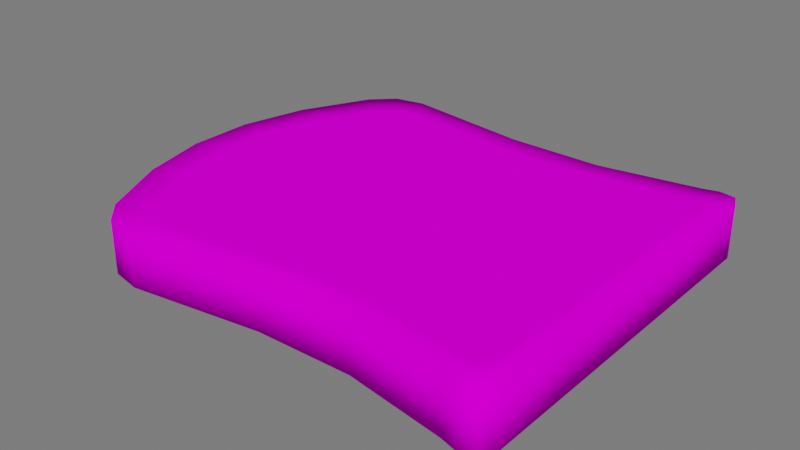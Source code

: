 # Source: Pao_queimado.blend  (saved by Blender 3.4.6; exported with 4.5.12 LTS)
import bpy
from mathutils import Matrix  # noqa: F401  (used for matrix-valued properties, if any)

bpy.ops.wm.read_factory_settings(use_empty=True)
scene = bpy.context.scene
scene.name = 'Scene'

# ---- collections
col_collection = bpy.data.collections.new('Collection'); scene.collection.children.link(col_collection)

# ---- images (referenced by path relative to the original .blend; pixels are not part of the script)
import os
ASSET_DIR = os.environ.get("B2B_ASSET_DIR", "")  # directory of the original .blend (textures are referenced by path, not embedded)
HERE = os.path.dirname(os.path.abspath(__file__))  # packed textures are extracted next to this script under _unpacked/

def load_image(name, relpath, width, height, colorspace="sRGB"):
    """Load a texture the original file referenced (path relative to the .blend, or extracted next to this script)."""
    p = next((c for c in (os.path.join(HERE, relpath), os.path.join(ASSET_DIR, relpath)) if relpath and os.path.exists(c)), "")
    if p:
        img = bpy.data.images.load(p, check_existing=True)
        img.name = name
    else:  # same state as the original file: an image datablock whose file is absent (Cycles renders it pink)
        img = bpy.data.images.new(name, width, height)
        img.source = "FILE"
        img.filepath = "//" + (relpath or name)
    img.colorspace_settings.name = colorspace
    return img
img_atlas_texturas_png = load_image('Atlas_texturas.png', 'Atlas_texturas.png', 1024, 1024, 'sRGB')

# ---- materials (node trees are filled in below, after node groups)
mat_atlas = bpy.data.materials.new('Atlas')
mat_atlas.use_transparent_shadow = False

# ---- material node trees
mat_atlas.use_nodes = True; mat_atlas.node_tree.nodes.clear()
_N = mat_atlas.node_tree.nodes; _L = mat_atlas.node_tree.links
n0 = _N.new('ShaderNodeOutputMaterial'); n0.name = 'Material Output'; n0.location = (300, 300)
n1 = _N.new('ShaderNodeBsdfPrincipled'); n1.name = 'Principled BSDF'; n1.location = (10, 300)
n1.distribution = 'GGX'
n1.subsurface_method = 'RANDOM_WALK_SKIN'
n1.inputs[3].default_value = 1.45
n1.inputs[13].default_value = 0.0
n1.inputs[27].default_value = (0.0, 0.0, 0.0, 1.0)
n1.inputs[28].default_value = 1.0
n2 = _N.new('ShaderNodeTexImage'); n2.name = 'Image Texture'; n2.location = (-449, 225)
n2.image = img_atlas_texturas_png
_L.new(n1.outputs[0], n0.inputs[0])
_L.new(n2.outputs[0], n1.inputs[0])
n0.is_active_output = True

# ---- world
world_world = bpy.data.worlds.new('World'); scene.world = world_world
world_world.use_nodes = True; world_world.node_tree.nodes.clear()
_N = world_world.node_tree.nodes; _L = world_world.node_tree.links
n0 = _N.new('ShaderNodeOutputWorld'); n0.name = 'World Output'; n0.location = (300, 300)
n1 = _N.new('ShaderNodeBackground'); n1.name = 'Background'; n1.location = (10, 300)
n1.inputs[0].default_value = (0.05088, 0.05088, 0.05088, 1.0)
n1.inputs[1].default_value = 3.4
_L.new(n1.outputs[0], n0.inputs[0])
n0.is_active_output = True
world_world.color = (0.05088, 0.05088, 0.05088)
world_world.use_sun_shadow = False
world_world.sun_shadow_jitter_overblur = 0.0

# ---- meshes
me_plane_020 = bpy.data.meshes.new('Plane.020')
me_plane_020.from_pydata([(-0.9467, -0.807, 0.0), (-0.8773, 0.1626, 0.0), (-0.8691, -0.3157, 0.0), (0.8773, 0.1626, 0.0), (0.9467, -0.807, 0.0), (0.8691, -0.3157, 0.0), (0.9467, -0.807, 0.2606), (0.8773, 0.1626, 0.2606), (0.8691, -0.3157, 0.2606), (-0.9467, -0.807, 0.2606), (-0.8691, -0.3157, 0.2606), (-0.8773, 0.1626, 0.2606), (-0.1647, -1.0, 0.0), (-0.5004, -1.0, 0.0), (0.5004, -1.0, 0.0), (0.1647, -1.0, 0.0), (0.1648, 1.328, 0.0), (0.5, 1.246, 0.0), (-0.5, 1.246, 0.0), (-0.1648, 1.328, 0.0), (-0.5004, -1.0, 0.2606), (-0.1647, -1.0, 0.2606), (-0.1648, 1.328, 0.2606), (-0.5, 1.246, 0.2606), (0.5, 1.246, 0.2606), (0.1648, 1.328, 0.2606), (0.1647, -1.0, 0.2606), (0.5004, -1.0, 0.2606), (-0.9735, 0.8192, 0.0), (-0.836, 1.081, 0.0), (-0.9442, 0.9707, 0.0), (0.836, 1.081, 0.0), (0.9735, 0.8192, 0.0), (0.9442, 0.9707, 0.0), (0.9735, 0.8192, 0.2606), (0.836, 1.081, 0.2606), (0.9442, 0.9707, 0.2606), (-0.836, 1.081, 0.2606), (-0.9735, 0.8192, 0.2606), (-0.9442, 0.9707, 0.2606), (-0.8789, -1.0, 0.0), (-0.9678, -0.8832, 0.0), (-0.9551, -0.9658, 0.0), (0.9678, -0.8832, 0.0), (0.8789, -1.0, 0.0), (0.9551, -0.9658, 0.0), (0.8789, -1.0, 0.2606), (0.9678, -0.8832, 0.2606), (0.9551, -0.9658, 0.2606), (-0.9678, -0.8832, 0.2606), (-0.8789, -1.0, 0.2606), (-0.9551, -0.9658, 0.2606), (-0.4202, -0.891, 0.2606), (-0.1383, -0.891, 0.2606), (0.7298, -0.289, 0.2606), (0.7367, 0.1319, 0.2606), (-0.7367, 0.1319, 0.0), (-0.7298, -0.289, 0.0), (-0.795, -0.7213, 0.0), (0.7298, -0.289, 0.0), (0.7367, 0.1319, 0.0), (-0.7298, -0.289, 0.2606), (-0.795, -0.7213, 0.2606), (-0.7367, 0.1319, 0.2606), (0.795, -0.7213, 0.0), (0.795, -0.7213, 0.2606), (-0.4202, -0.891, 0.0), (-0.1383, -0.891, 0.0), (-0.1384, 1.157, 0.0), (-0.4199, 1.085, 0.0), (0.4199, 1.085, 0.0), (0.1384, 1.157, 0.0), (0.1383, -0.891, 0.0), (0.4202, -0.891, 0.0), (-0.1384, 1.157, 0.2606), (-0.4199, 1.085, 0.2606), (0.4199, 1.085, 0.2606), (0.1384, 1.157, 0.2606), (0.1383, -0.891, 0.2606), (0.4202, -0.891, 0.2606), (-0.7929, 0.8429, 0.0), (-0.8175, 0.7097, 0.0), (-0.8175, 0.7097, 0.2606), (-0.7929, 0.8429, 0.2606), (-0.702, 0.9397, 0.0), (-0.702, 0.9397, 0.2606), (0.7929, 0.8429, 0.2606), (0.8175, 0.7097, 0.2606), (0.8175, 0.7097, 0.0), (0.7929, 0.8429, 0.0), (0.702, 0.9397, 0.2606), (0.702, 0.9397, 0.0), (-0.802, -0.8609, 0.0), (-0.738, -0.891, 0.0), (-0.738, -0.891, 0.2606), (-0.802, -0.8609, 0.2606), (-0.8127, -0.7883, 0.0), (-0.8127, -0.7883, 0.2606), (0.802, -0.8609, 0.0), (0.8127, -0.7883, 0.0), (0.8127, -0.7883, 0.2606), (0.802, -0.8609, 0.2606), (0.738, -0.891, 0.0), (0.738, -0.891, 0.2606)], [], [(31, 17, 24, 35), (34, 36, 86, 87), (14, 44, 46, 27), (45, 44, 102, 98), (18, 29, 37, 23), (15, 12, 67, 72), (37, 39, 83, 85), (48, 47, 100, 101), (30, 29, 84, 80), (14, 15, 72, 73), (43, 45, 98, 99), (21, 26, 78, 53), (39, 38, 82, 83), (49, 51, 95, 97), (6, 8, 54, 65), (28, 30, 80, 81), (42, 41, 96, 92), (5, 4, 64, 59), (16, 17, 70, 71), (26, 27, 79, 78), (40, 13, 20, 50), (11, 10, 61, 63), (51, 50, 94, 95), (10, 9, 62, 61), (18, 19, 68, 69), (3, 5, 59, 60), (40, 42, 92, 93), (0, 2, 57, 58), (24, 25, 77, 76), (35, 24, 76, 90), (2, 1, 56, 57), (17, 31, 91, 70), (12, 13, 66, 67), (22, 23, 75, 74), (7, 34, 87, 55), (32, 3, 60, 88), (23, 37, 85, 75), (27, 46, 103, 79), (29, 18, 69, 84), (2, 0, 9, 10), (3, 32, 34, 7), (44, 14, 73, 102), (38, 11, 63, 82), (5, 3, 7, 8), (15, 14, 27, 26), (19, 18, 23, 22), (47, 6, 65, 100), (43, 4, 6, 47), (8, 7, 55, 54), (4, 5, 8, 6), (1, 2, 10, 11), (17, 16, 25, 24), (16, 19, 22, 25), (12, 15, 26, 21), (1, 28, 81, 56), (13, 12, 21, 20), (28, 38, 39, 30), (30, 39, 37, 29), (34, 32, 33, 36), (36, 33, 31, 35), (28, 1, 11, 38), (40, 50, 51, 42), (42, 51, 49, 41), (43, 47, 48, 45), (45, 48, 46, 44), (0, 41, 49, 9), (75, 85, 83, 82, 63, 61, 62, 97, 95, 94, 52, 53, 78, 79, 103, 101, 100, 65, 54, 55, 87, 86, 90, 76, 77, 74), (25, 22, 74, 77), (46, 48, 101, 103), (33, 32, 88, 89), (41, 0, 58, 96), (9, 49, 97, 62), (20, 21, 53, 52), (36, 35, 90, 86), (19, 16, 71, 68), (13, 40, 93, 66), (31, 33, 89, 91), (50, 20, 52, 94), (4, 43, 99, 64), (68, 71, 70, 91, 89, 88, 60, 59, 64, 99, 98, 102, 73, 72, 67, 66, 93, 92, 96, 58, 57, 56, 81, 80, 84, 69)])
me_plane_020.polygons.foreach_set('use_smooth', [True] * 80)
_uv = me_plane_020.uv_layers.new(name='UVMap')
_uv.uv.foreach_set('vector', [0.7578, 0.5611, 0.7583, 0.5656, 0.7346, 0.5657, 0.7352, 0.5612, 0.735, 0.5576, 0.7353, 0.5594, 0.7327, 0.5589, 0.7325, 0.5567, 0.7597, 0.5275, 0.757, 0.5322, 0.7355, 0.5321, 0.7328, 0.527, 0.7567, 0.5331, 0.757, 0.5322, 0.7596, 0.5318, 0.7592, 0.5331, 0.7583, 0.5781, 0.7578, 0.5825, 0.7352, 0.5827, 0.7347, 0.5782, 0.7607, 0.5226, 0.761, 0.5178, 0.7626, 0.5182, 0.7624, 0.5224, 0.7352, 0.5827, 0.7355, 0.5844, 0.7328, 0.585, 0.7326, 0.5828, 0.7358, 0.5329, 0.7355, 0.5339, 0.733, 0.5343, 0.7333, 0.5329, 0.7576, 0.5843, 0.7578, 0.5825, 0.7604, 0.5826, 0.7603, 0.5848, 0.7597, 0.5275, 0.7607, 0.5226, 0.7624, 0.5224, 0.7617, 0.5268, 0.7569, 0.534, 0.7567, 0.5331, 0.7592, 0.5331, 0.7595, 0.5344, 0.7317, 0.5171, 0.7319, 0.5221, 0.7302, 0.5218, 0.7301, 0.5175, 0.7355, 0.5844, 0.7351, 0.5862, 0.7327, 0.5872, 0.7328, 0.585, 0.7327, 0.61, 0.7326, 0.6113, 0.7304, 0.6095, 0.7307, 0.6084, 0.7351, 0.5347, 0.7328, 0.5415, 0.7307, 0.5417, 0.7325, 0.5352, 0.7579, 0.5861, 0.7576, 0.5843, 0.7603, 0.5848, 0.7604, 0.587, 0.7604, 0.6115, 0.7603, 0.6103, 0.7623, 0.6088, 0.7625, 0.6099, 0.7599, 0.5419, 0.7574, 0.5349, 0.7601, 0.5354, 0.762, 0.5421, 0.7584, 0.5698, 0.7583, 0.5656, 0.7608, 0.5657, 0.7607, 0.5699, 0.7319, 0.5221, 0.7328, 0.527, 0.7308, 0.5263, 0.7302, 0.5218, 0.7606, 0.5071, 0.761, 0.5127, 0.7319, 0.5122, 0.7325, 0.5069, 0.7328, 0.595, 0.7323, 0.6017, 0.7303, 0.6011, 0.7308, 0.5952, 0.7323, 0.5057, 0.7325, 0.5069, 0.7307, 0.5085, 0.7304, 0.5075, 0.7323, 0.6017, 0.7326, 0.6089, 0.7306, 0.6074, 0.7303, 0.6011, 0.7583, 0.5781, 0.7584, 0.5739, 0.7606, 0.5738, 0.7607, 0.5779, 0.76, 0.5487, 0.7599, 0.5419, 0.762, 0.5421, 0.7621, 0.5483, 0.7606, 0.5071, 0.7608, 0.5058, 0.7628, 0.5078, 0.7625, 0.5089, 0.7604, 0.6093, 0.7608, 0.6022, 0.7628, 0.6017, 0.7624, 0.6079, 0.7346, 0.5657, 0.7346, 0.57, 0.7322, 0.5701, 0.7322, 0.5659, 0.7352, 0.5612, 0.7346, 0.5657, 0.7322, 0.5659, 0.7325, 0.5611, 0.7608, 0.6022, 0.7604, 0.5954, 0.7624, 0.5957, 0.7628, 0.6017, 0.7583, 0.5656, 0.7578, 0.5611, 0.7604, 0.5609, 0.7608, 0.5657, 0.761, 0.5178, 0.761, 0.5127, 0.7627, 0.5139, 0.7626, 0.5182, 0.7346, 0.574, 0.7347, 0.5782, 0.7323, 0.5781, 0.7323, 0.574, 0.7327, 0.5483, 0.735, 0.5576, 0.7325, 0.5567, 0.7306, 0.548, 0.7579, 0.5575, 0.76, 0.5487, 0.7621, 0.5483, 0.7603, 0.5565, 0.7347, 0.5782, 0.7352, 0.5827, 0.7326, 0.5828, 0.7323, 0.5781, 0.7328, 0.527, 0.7355, 0.5321, 0.7329, 0.5316, 0.7308, 0.5263, 0.7578, 0.5825, 0.7583, 0.5781, 0.7607, 0.5779, 0.7604, 0.5826, 0.7608, 0.6022, 0.7604, 0.6093, 0.7326, 0.6089, 0.7323, 0.6017, 0.76, 0.5487, 0.7579, 0.5575, 0.735, 0.5576, 0.7327, 0.5483, 0.757, 0.5322, 0.7597, 0.5275, 0.7617, 0.5268, 0.7596, 0.5318, 0.7351, 0.5862, 0.7328, 0.595, 0.7308, 0.5952, 0.7327, 0.5872, 0.7599, 0.5419, 0.76, 0.5487, 0.7327, 0.5483, 0.7328, 0.5415, 0.7607, 0.5226, 0.7597, 0.5275, 0.7328, 0.527, 0.7319, 0.5221, 0.7584, 0.5739, 0.7583, 0.5781, 0.7347, 0.5782, 0.7346, 0.574, 0.7355, 0.5339, 0.7351, 0.5347, 0.7325, 0.5352, 0.733, 0.5343, 0.7569, 0.534, 0.7574, 0.5349, 0.7351, 0.5347, 0.7355, 0.5339, 0.7328, 0.5415, 0.7327, 0.5483, 0.7306, 0.548, 0.7307, 0.5417, 0.7574, 0.5349, 0.7599, 0.5419, 0.7328, 0.5415, 0.7351, 0.5347, 0.7604, 0.5954, 0.7608, 0.6022, 0.7323, 0.6017, 0.7328, 0.595, 0.7583, 0.5656, 0.7584, 0.5698, 0.7346, 0.57, 0.7346, 0.5657, 0.7584, 0.5698, 0.7584, 0.5739, 0.7346, 0.574, 0.7346, 0.57, 0.761, 0.5178, 0.7607, 0.5226, 0.7319, 0.5221, 0.7317, 0.5171, 0.7604, 0.5954, 0.7579, 0.5861, 0.7604, 0.587, 0.7624, 0.5957, 0.761, 0.5127, 0.761, 0.5178, 0.7317, 0.5171, 0.7319, 0.5122, 0.7579, 0.5861, 0.7351, 0.5862, 0.7355, 0.5844, 0.7576, 0.5843, 0.7576, 0.5843, 0.7355, 0.5844, 0.7352, 0.5827, 0.7578, 0.5825, 0.735, 0.5576, 0.7579, 0.5575, 0.7576, 0.5593, 0.7353, 0.5594, 0.7353, 0.5594, 0.7576, 0.5593, 0.7578, 0.5611, 0.7352, 0.5612, 0.7579, 0.5861, 0.7604, 0.5954, 0.7328, 0.595, 0.7351, 0.5862, 0.7606, 0.5071, 0.7325, 0.5069, 0.7323, 0.5057, 0.7608, 0.5058, 0.7604, 0.6115, 0.7326, 0.6113, 0.7327, 0.61, 0.7603, 0.6103, 0.7569, 0.534, 0.7355, 0.5339, 0.7358, 0.5329, 0.7567, 0.5331, 0.7567, 0.5331, 0.7358, 0.5329, 0.7355, 0.5321, 0.757, 0.5322, 0.7604, 0.6093, 0.7603, 0.6103, 0.7327, 0.61, 0.7326, 0.6089, 0.602, 0.6119, 0.5863, 0.6038, 0.5813, 0.5984, 0.5799, 0.591, 0.5844, 0.559, 0.5848, 0.5356, 0.5812, 0.5116, 0.5802, 0.5079, 0.5808, 0.5038, 0.5843, 0.5022, 0.602, 0.5022, 0.6176, 0.5022, 0.633, 0.5022, 0.6486, 0.5022, 0.6663, 0.5022, 0.6698, 0.5038, 0.6704, 0.5079, 0.6694, 0.5116, 0.6658, 0.5356, 0.6662, 0.559, 0.6707, 0.591, 0.6693, 0.5984, 0.6643, 0.6038, 0.6486, 0.6119, 0.633, 0.6159, 0.6176, 0.6159, 0.7346, 0.57, 0.7346, 0.574, 0.7323, 0.574, 0.7322, 0.5701, 0.7355, 0.5321, 0.7358, 0.5329, 0.7333, 0.5329, 0.7329, 0.5316, 0.7576, 0.5593, 0.7579, 0.5575, 0.7603, 0.5565, 0.7602, 0.5587, 0.7603, 0.6103, 0.7604, 0.6093, 0.7624, 0.6079, 0.7623, 0.6088, 0.7326, 0.6089, 0.7327, 0.61, 0.7307, 0.6084, 0.7306, 0.6074, 0.7319, 0.5122, 0.7317, 0.5171, 0.7301, 0.5175, 0.7302, 0.5133, 0.7353, 0.5594, 0.7352, 0.5612, 0.7325, 0.5611, 0.7327, 0.5589, 0.7584, 0.5739, 0.7584, 0.5698, 0.7607, 0.5699, 0.7606, 0.5738, 0.761, 0.5127, 0.7606, 0.5071, 0.7625, 0.5089, 0.7627, 0.5139, 0.7578, 0.5611, 0.7576, 0.5593, 0.7602, 0.5587, 0.7604, 0.5609, 0.7325, 0.5069, 0.7319, 0.5122, 0.7302, 0.5133, 0.7307, 0.5085, 0.7574, 0.5349, 0.7569, 0.534, 0.7595, 0.5344, 0.7601, 0.5354, 0.6176, 0.6159, 0.633, 0.6159, 0.6486, 0.6119, 0.6643, 0.6038, 0.6693, 0.5984, 0.6707, 0.591, 0.6662, 0.559, 0.6658, 0.5356, 0.6694, 0.5116, 0.6704, 0.5079, 0.6698, 0.5038, 0.6663, 0.5022, 0.6486, 0.5022, 0.633, 0.5022, 0.6176, 0.5022, 0.602, 0.5022, 0.5843, 0.5022, 0.5808, 0.5038, 0.5802, 0.5079, 0.5812, 0.5116, 0.5848, 0.5356, 0.5844, 0.559, 0.5799, 0.591, 0.5813, 0.5984, 0.5863, 0.6038, 0.602, 0.6119])
me_plane_020.materials.append(mat_atlas)
me_plane_020.update()

# ---- objects
ob_plane_049 = bpy.data.objects.new('Plane.049', me_plane_020)

# ---- transforms, parenting, visibility, modifiers, constraints
ob_plane_049.location = (0.1707, 0.005508, 0.004413)
ob_plane_049.rotation_euler = (0.0, -0.0, 1.571)

# ---- collection membership
col_collection.objects.link(ob_plane_049)

# ---- scene / render settings (as saved in the file)
scene.frame_start = 1; scene.frame_end = 34; scene.frame_set(21)
scene.render.engine = 'BLENDER_EEVEE_NEXT'
scene.cycles.sampling_pattern = 'TABULATED_SOBOL'
scene.cycles.use_light_tree = False
scene.view_settings.view_transform = 'Filmic'
bpy.context.view_layer.update()

# ---- added for rendering (the .blend has no active camera and no usable light): camera, sun
cam_auto = bpy.data.cameras.new('AutoCamera')
cam_auto.lens = 50.0
cam_auto.sensor_width = 36.0
cam_auto.clip_end = 1000.0
ob_auto_camera = bpy.data.objects.new('AutoCamera', cam_auto)
scene.collection.objects.link(ob_auto_camera)
ob_auto_camera.location = (2.82495, -3.37628, 2.38923)
ob_auto_camera.rotation_euler = (1.09748, -7.21219e-08, 0.694738)
scene.camera = ob_auto_camera
light_auto_sun = bpy.data.lights.new('AutoSun', 'SUN')
light_auto_sun.energy = 3.0
light_auto_sun.angle = 0.0523599
ob_auto_sun = bpy.data.objects.new('AutoSun', light_auto_sun)
scene.collection.objects.link(ob_auto_sun)
ob_auto_sun.rotation_euler = (0.872665, 0.174533, 0.523599)
bpy.context.view_layer.update()
